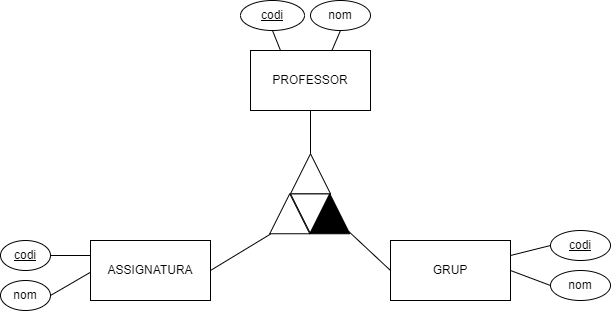

The diagram above was exported from draw.io. Its source (the exported page's mxGraphModel, read from the mxfile embedded in the PNG):
<mxGraphModel dx="710" dy="435" grid="1" gridSize="10" guides="1" tooltips="1" connect="1" arrows="1" fold="1" page="1" pageScale="1" pageWidth="827" pageHeight="1169" math="0" shadow="0">
  <root>
    <mxCell id="0" />
    <mxCell id="1" parent="0" />
    <mxCell id="4Gzwrzo6h-qQSDqKM54m-5" value="" style="triangle;whiteSpace=wrap;html=1;rotation=-90;fillColor=#FFFFFF;direction=west;" vertex="1" parent="1">
      <mxGeometry x="420" y="283.25" width="40" height="40" as="geometry" />
    </mxCell>
    <mxCell id="oauhZBvD2iu7VC_5fcNs-1" value="PROFESSOR" style="rounded=0;whiteSpace=wrap;html=1;" parent="1" vertex="1">
      <mxGeometry x="380" y="140" width="120" height="60" as="geometry" />
    </mxCell>
    <mxCell id="oauhZBvD2iu7VC_5fcNs-2" value="GRUP" style="rounded=0;whiteSpace=wrap;html=1;" parent="1" vertex="1">
      <mxGeometry x="520" y="330" width="120" height="60" as="geometry" />
    </mxCell>
    <mxCell id="oauhZBvD2iu7VC_5fcNs-3" value="ASSIGNATURA" style="rounded=0;whiteSpace=wrap;html=1;" parent="1" vertex="1">
      <mxGeometry x="220" y="330" width="120" height="60" as="geometry" />
    </mxCell>
    <mxCell id="oauhZBvD2iu7VC_5fcNs-11" value="&lt;u&gt;codi&lt;/u&gt;" style="ellipse;whiteSpace=wrap;html=1;" parent="1" vertex="1">
      <mxGeometry x="370" y="90" width="64" height="30" as="geometry" />
    </mxCell>
    <mxCell id="oauhZBvD2iu7VC_5fcNs-12" value="nom" style="ellipse;whiteSpace=wrap;html=1;" parent="1" vertex="1">
      <mxGeometry x="440" y="90" width="60" height="30" as="geometry" />
    </mxCell>
    <mxCell id="oauhZBvD2iu7VC_5fcNs-19" style="rounded=0;orthogonalLoop=1;jettySize=auto;html=1;exitX=0;exitY=0.5;exitDx=0;exitDy=0;entryX=1;entryY=0.25;entryDx=0;entryDy=0;endArrow=none;" parent="1" source="oauhZBvD2iu7VC_5fcNs-13" target="oauhZBvD2iu7VC_5fcNs-2" edge="1">
      <mxGeometry relative="1" as="geometry" />
    </mxCell>
    <mxCell id="oauhZBvD2iu7VC_5fcNs-13" value="&lt;u&gt;codi&lt;/u&gt;" style="ellipse;whiteSpace=wrap;html=1;" parent="1" vertex="1">
      <mxGeometry x="680" y="320" width="60" height="30" as="geometry" />
    </mxCell>
    <mxCell id="oauhZBvD2iu7VC_5fcNs-14" value="nom" style="ellipse;whiteSpace=wrap;html=1;" parent="1" vertex="1">
      <mxGeometry x="680" y="360" width="60" height="30" as="geometry" />
    </mxCell>
    <mxCell id="oauhZBvD2iu7VC_5fcNs-15" value="&lt;u&gt;codi&lt;/u&gt;" style="ellipse;whiteSpace=wrap;html=1;" parent="1" vertex="1">
      <mxGeometry x="130" y="330" width="50" height="30" as="geometry" />
    </mxCell>
    <mxCell id="oauhZBvD2iu7VC_5fcNs-16" value="nom" style="ellipse;whiteSpace=wrap;html=1;" parent="1" vertex="1">
      <mxGeometry x="130" y="370" width="50" height="30" as="geometry" />
    </mxCell>
    <mxCell id="Qjn-VqcOlpeRXAKdyoNs-1" value="" style="endArrow=none;html=1;rounded=0;entryX=0.5;entryY=1;entryDx=0;entryDy=0;exitX=0.25;exitY=0;exitDx=0;exitDy=0;" parent="1" source="oauhZBvD2iu7VC_5fcNs-1" target="oauhZBvD2iu7VC_5fcNs-11" edge="1">
      <mxGeometry width="50" height="50" relative="1" as="geometry">
        <mxPoint x="380" y="170" as="sourcePoint" />
        <mxPoint x="430" y="120" as="targetPoint" />
      </mxGeometry>
    </mxCell>
    <mxCell id="Qjn-VqcOlpeRXAKdyoNs-2" value="" style="endArrow=none;html=1;rounded=0;entryX=0.5;entryY=1;entryDx=0;entryDy=0;exitX=0.679;exitY=-0.002;exitDx=0;exitDy=0;exitPerimeter=0;" parent="1" source="oauhZBvD2iu7VC_5fcNs-1" target="oauhZBvD2iu7VC_5fcNs-12" edge="1">
      <mxGeometry width="50" height="50" relative="1" as="geometry">
        <mxPoint x="420" y="150" as="sourcePoint" />
        <mxPoint x="412" y="130" as="targetPoint" />
      </mxGeometry>
    </mxCell>
    <mxCell id="Qjn-VqcOlpeRXAKdyoNs-3" value="" style="endArrow=none;html=1;rounded=0;exitX=1;exitY=0.5;exitDx=0;exitDy=0;entryX=0.5;entryY=1;entryDx=0;entryDy=0;" parent="1" target="oauhZBvD2iu7VC_5fcNs-1" edge="1">
      <mxGeometry width="50" height="50" relative="1" as="geometry">
        <mxPoint x="440" y="245" as="sourcePoint" />
        <mxPoint x="490" y="110" as="targetPoint" />
      </mxGeometry>
    </mxCell>
    <mxCell id="Qjn-VqcOlpeRXAKdyoNs-4" value="" style="endArrow=none;html=1;rounded=0;exitX=1;exitY=0.5;exitDx=0;exitDy=0;entryX=-0.008;entryY=0.019;entryDx=0;entryDy=0;entryPerimeter=0;" parent="1" source="oauhZBvD2iu7VC_5fcNs-3" target="4Gzwrzo6h-qQSDqKM54m-2" edge="1">
      <mxGeometry width="50" height="50" relative="1" as="geometry">
        <mxPoint x="440" y="340" as="sourcePoint" />
        <mxPoint x="395.09000000000003" y="323.56000000000006" as="targetPoint" />
      </mxGeometry>
    </mxCell>
    <mxCell id="Qjn-VqcOlpeRXAKdyoNs-5" value="" style="endArrow=none;html=1;rounded=0;exitX=0;exitY=0.5;exitDx=0;exitDy=0;entryX=0.056;entryY=0.976;entryDx=0;entryDy=0;entryPerimeter=0;" parent="1" source="oauhZBvD2iu7VC_5fcNs-2" target="4Gzwrzo6h-qQSDqKM54m-3" edge="1">
      <mxGeometry width="50" height="50" relative="1" as="geometry">
        <mxPoint x="350" y="370" as="sourcePoint" />
        <mxPoint x="485.36" y="324.6" as="targetPoint" />
      </mxGeometry>
    </mxCell>
    <mxCell id="Qjn-VqcOlpeRXAKdyoNs-6" style="rounded=0;orthogonalLoop=1;jettySize=auto;html=1;exitX=0;exitY=0.5;exitDx=0;exitDy=0;entryX=1;entryY=0.5;entryDx=0;entryDy=0;endArrow=none;" parent="1" source="oauhZBvD2iu7VC_5fcNs-14" target="oauhZBvD2iu7VC_5fcNs-2" edge="1">
      <mxGeometry relative="1" as="geometry">
        <mxPoint x="689.9999999999936" y="345" as="sourcePoint" />
        <mxPoint x="650" y="355" as="targetPoint" />
      </mxGeometry>
    </mxCell>
    <mxCell id="Qjn-VqcOlpeRXAKdyoNs-7" value="" style="endArrow=none;html=1;rounded=0;entryX=1;entryY=0.5;entryDx=0;entryDy=0;exitX=0;exitY=0.25;exitDx=0;exitDy=0;" parent="1" source="oauhZBvD2iu7VC_5fcNs-3" target="oauhZBvD2iu7VC_5fcNs-15" edge="1">
      <mxGeometry width="50" height="50" relative="1" as="geometry">
        <mxPoint x="320" y="420" as="sourcePoint" />
        <mxPoint x="370" y="370" as="targetPoint" />
      </mxGeometry>
    </mxCell>
    <mxCell id="Qjn-VqcOlpeRXAKdyoNs-8" value="" style="endArrow=none;html=1;rounded=0;entryX=1;entryY=0.5;entryDx=0;entryDy=0;exitX=0.001;exitY=0.528;exitDx=0;exitDy=0;exitPerimeter=0;" parent="1" source="oauhZBvD2iu7VC_5fcNs-3" target="oauhZBvD2iu7VC_5fcNs-16" edge="1">
      <mxGeometry width="50" height="50" relative="1" as="geometry">
        <mxPoint x="230" y="355" as="sourcePoint" />
        <mxPoint x="190" y="355" as="targetPoint" />
      </mxGeometry>
    </mxCell>
    <mxCell id="4Gzwrzo6h-qQSDqKM54m-2" value="" style="triangle;whiteSpace=wrap;html=1;rotation=-90;fillColor=#FFFFFF;" vertex="1" parent="1">
      <mxGeometry x="399.25" y="283.25" width="40" height="40" as="geometry" />
    </mxCell>
    <mxCell id="4Gzwrzo6h-qQSDqKM54m-3" value="" style="triangle;whiteSpace=wrap;html=1;rotation=-90;fillColor=#000000;" vertex="1" parent="1">
      <mxGeometry x="439.25" y="283.25" width="40" height="40" as="geometry" />
    </mxCell>
    <mxCell id="4Gzwrzo6h-qQSDqKM54m-4" value="" style="triangle;whiteSpace=wrap;html=1;rotation=-90;fillColor=#FFFFFF;" vertex="1" parent="1">
      <mxGeometry x="420" y="243.25" width="40" height="40" as="geometry" />
    </mxCell>
  </root>
</mxGraphModel>